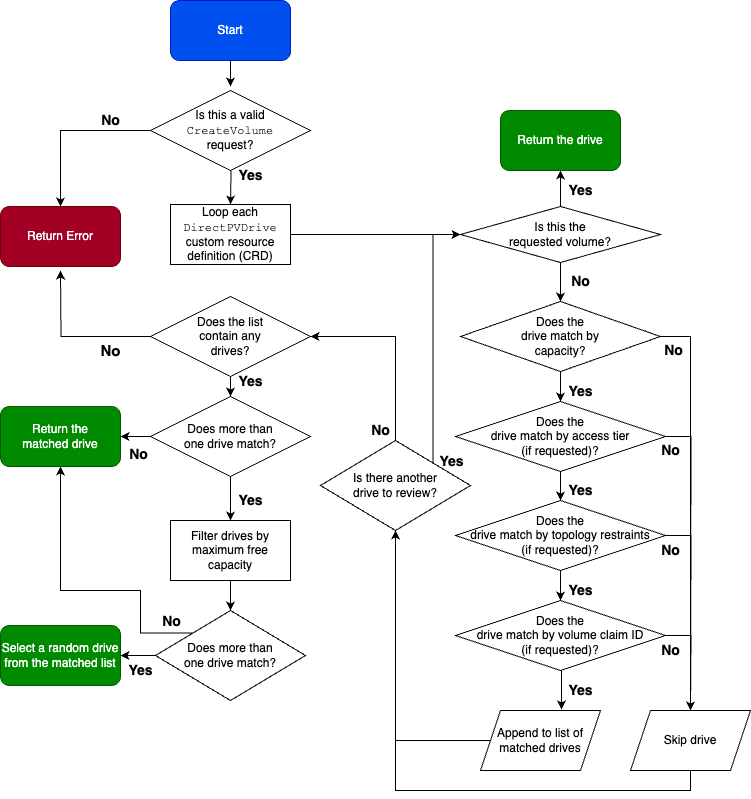

The diagram above was exported from draw.io. Its source (the exported page's mxGraphModel, read from the mxfile embedded in the PNG):
<mxGraphModel dx="1026" dy="684" grid="1" gridSize="10" guides="1" tooltips="1" connect="1" arrows="1" fold="1" page="1" pageScale="1" pageWidth="1100" pageHeight="850" background="none" math="0" shadow="0">
  <root>
    <mxCell id="0" />
    <mxCell id="1" parent="0" />
    <mxCell id="K4gwE6suFY-iHBLf-saf-21" value="&lt;font style=&quot;font-size: 14px;&quot;&gt;&lt;b&gt;Yes&lt;/b&gt;&lt;/font&gt;" style="edgeStyle=orthogonalEdgeStyle;rounded=0;orthogonalLoop=1;jettySize=auto;html=1;entryX=0.5;entryY=0;entryDx=0;entryDy=0;labelBackgroundColor=none;" parent="1" target="K4gwE6suFY-iHBLf-saf-5" edge="1">
      <mxGeometry y="20" relative="1" as="geometry">
        <mxPoint x="300" y="156" as="sourcePoint" />
        <mxPoint as="offset" />
      </mxGeometry>
    </mxCell>
    <mxCell id="K4gwE6suFY-iHBLf-saf-102" style="edgeStyle=orthogonalEdgeStyle;rounded=0;orthogonalLoop=1;jettySize=auto;html=1;entryX=0;entryY=0.5;entryDx=0;entryDy=0;" parent="1" source="K4gwE6suFY-iHBLf-saf-5" target="K4gwE6suFY-iHBLf-saf-94" edge="1">
      <mxGeometry relative="1" as="geometry" />
    </mxCell>
    <mxCell id="K4gwE6suFY-iHBLf-saf-5" value="Loop each &lt;font face=&quot;Courier New&quot;&gt;DirectPVDrive&lt;/font&gt; custom resource definition (CRD)" style="rounded=0;whiteSpace=wrap;html=1;" parent="1" vertex="1">
      <mxGeometry x="240" y="214" width="120" height="60" as="geometry" />
    </mxCell>
    <mxCell id="K4gwE6suFY-iHBLf-saf-29" value="&lt;font style=&quot;font-size: 14px;&quot;&gt;&lt;b&gt;Yes&lt;/b&gt;&lt;/font&gt;" style="edgeStyle=orthogonalEdgeStyle;rounded=0;orthogonalLoop=1;jettySize=auto;html=1;entryX=0.5;entryY=0;entryDx=0;entryDy=0;labelBackgroundColor=none;" parent="1" target="K4gwE6suFY-iHBLf-saf-52" edge="1">
      <mxGeometry y="20" relative="1" as="geometry">
        <mxPoint x="300" y="376" as="sourcePoint" />
        <mxPoint x="300" y="416" as="targetPoint" />
        <mxPoint as="offset" />
      </mxGeometry>
    </mxCell>
    <mxCell id="K4gwE6suFY-iHBLf-saf-59" style="edgeStyle=orthogonalEdgeStyle;rounded=0;orthogonalLoop=1;jettySize=auto;html=1;entryX=0.5;entryY=0;entryDx=0;entryDy=0;" parent="1" source="K4gwE6suFY-iHBLf-saf-30" target="K4gwE6suFY-iHBLf-saf-53" edge="1">
      <mxGeometry relative="1" as="geometry" />
    </mxCell>
    <mxCell id="K4gwE6suFY-iHBLf-saf-30" value="Filter drives by maximum free capacity" style="rounded=0;whiteSpace=wrap;html=1;" parent="1" vertex="1">
      <mxGeometry x="240" y="530" width="120" height="60" as="geometry" />
    </mxCell>
    <mxCell id="K4gwE6suFY-iHBLf-saf-45" style="edgeStyle=orthogonalEdgeStyle;rounded=0;orthogonalLoop=1;jettySize=auto;html=1;exitX=0.5;exitY=1;exitDx=0;exitDy=0;entryX=0.5;entryY=0;entryDx=0;entryDy=0;" parent="1" edge="1">
      <mxGeometry relative="1" as="geometry">
        <mxPoint x="300" y="80" as="sourcePoint" />
        <mxPoint x="300" y="96" as="targetPoint" />
      </mxGeometry>
    </mxCell>
    <mxCell id="K4gwE6suFY-iHBLf-saf-48" value="" style="edgeStyle=orthogonalEdgeStyle;rounded=0;orthogonalLoop=1;jettySize=auto;html=1;" parent="1" source="K4gwE6suFY-iHBLf-saf-47" edge="1">
      <mxGeometry relative="1" as="geometry">
        <mxPoint x="300" y="96" as="targetPoint" />
      </mxGeometry>
    </mxCell>
    <mxCell id="K4gwE6suFY-iHBLf-saf-47" value="Start" style="rounded=1;whiteSpace=wrap;html=1;fillColor=#0050ef;fontColor=#ffffff;strokeColor=#001DBC;" parent="1" vertex="1">
      <mxGeometry x="240" y="10" width="120" height="60" as="geometry" />
    </mxCell>
    <mxCell id="K4gwE6suFY-iHBLf-saf-67" value="&lt;font style=&quot;font-size: 14px;&quot;&gt;&lt;b&gt;No&lt;/b&gt;&lt;/font&gt;" style="edgeStyle=orthogonalEdgeStyle;rounded=0;orthogonalLoop=1;jettySize=auto;html=1;labelBackgroundColor=none;" parent="1" source="K4gwE6suFY-iHBLf-saf-49" target="K4gwE6suFY-iHBLf-saf-66" edge="1">
      <mxGeometry x="-0.5181" y="-10" relative="1" as="geometry">
        <mxPoint as="offset" />
      </mxGeometry>
    </mxCell>
    <mxCell id="K4gwE6suFY-iHBLf-saf-49" value="&lt;div&gt;Is this a valid &lt;font face=&quot;Courier New&quot;&gt;CreateVolume&lt;/font&gt; &lt;br&gt;&lt;/div&gt;&lt;div&gt;request?&lt;/div&gt;" style="rhombus;whiteSpace=wrap;html=1;" parent="1" vertex="1">
      <mxGeometry x="220" y="100" width="160" height="80" as="geometry" />
    </mxCell>
    <mxCell id="K4gwE6suFY-iHBLf-saf-68" value="&lt;font style=&quot;font-size: 15px;&quot;&gt;&lt;b&gt;No&lt;/b&gt;&lt;/font&gt;" style="edgeStyle=orthogonalEdgeStyle;rounded=0;orthogonalLoop=1;jettySize=auto;html=1;labelBackgroundColor=none;" parent="1" source="K4gwE6suFY-iHBLf-saf-51" edge="1">
      <mxGeometry x="-0.4855" y="14" relative="1" as="geometry">
        <mxPoint x="130" y="280" as="targetPoint" />
        <mxPoint as="offset" />
      </mxGeometry>
    </mxCell>
    <mxCell id="K4gwE6suFY-iHBLf-saf-51" value="Does the list &lt;br&gt;contain any &lt;br&gt;drives?" style="rhombus;whiteSpace=wrap;html=1;" parent="1" vertex="1">
      <mxGeometry x="220" y="306" width="160" height="80" as="geometry" />
    </mxCell>
    <mxCell id="K4gwE6suFY-iHBLf-saf-60" value="&lt;font style=&quot;font-size: 14px;&quot;&gt;&lt;b&gt;Yes&lt;/b&gt;&lt;/font&gt;" style="edgeStyle=orthogonalEdgeStyle;rounded=0;orthogonalLoop=1;jettySize=auto;html=1;labelBackgroundColor=none;" parent="1" source="K4gwE6suFY-iHBLf-saf-52" target="K4gwE6suFY-iHBLf-saf-30" edge="1">
      <mxGeometry x="0.0909" y="20" relative="1" as="geometry">
        <mxPoint as="offset" />
      </mxGeometry>
    </mxCell>
    <mxCell id="K4gwE6suFY-iHBLf-saf-71" value="No" style="edgeStyle=orthogonalEdgeStyle;rounded=0;orthogonalLoop=1;jettySize=auto;html=1;fontStyle=1;fontSize=14;" parent="1" source="K4gwE6suFY-iHBLf-saf-52" edge="1">
      <mxGeometry x="-0.3445" y="14" relative="1" as="geometry">
        <mxPoint x="190" y="446" as="targetPoint" />
        <mxPoint x="-2" y="4" as="offset" />
      </mxGeometry>
    </mxCell>
    <mxCell id="K4gwE6suFY-iHBLf-saf-72" value="" style="edgeStyle=orthogonalEdgeStyle;rounded=0;orthogonalLoop=1;jettySize=auto;html=1;" parent="1" source="K4gwE6suFY-iHBLf-saf-52" edge="1">
      <mxGeometry relative="1" as="geometry">
        <mxPoint x="190" y="446" as="targetPoint" />
      </mxGeometry>
    </mxCell>
    <mxCell id="K4gwE6suFY-iHBLf-saf-52" value="Does more than &lt;br&gt;one drive match?" style="rhombus;whiteSpace=wrap;html=1;" parent="1" vertex="1">
      <mxGeometry x="220" y="406" width="160" height="80" as="geometry" />
    </mxCell>
    <mxCell id="K4gwE6suFY-iHBLf-saf-70" value="&lt;b&gt;&lt;font style=&quot;font-size: 14px;&quot;&gt;No&lt;/font&gt;&lt;/b&gt;" style="edgeStyle=orthogonalEdgeStyle;rounded=0;orthogonalLoop=1;jettySize=auto;html=1;exitX=0;exitY=0;exitDx=0;exitDy=0;entryX=0.5;entryY=1;entryDx=0;entryDy=0;labelBackgroundColor=none;" parent="1" source="K4gwE6suFY-iHBLf-saf-53" edge="1">
      <mxGeometry x="-0.8495" y="-12" relative="1" as="geometry">
        <mxPoint x="130" y="476" as="targetPoint" />
        <Array as="points">
          <mxPoint x="210" y="643" />
          <mxPoint x="210" y="600" />
          <mxPoint x="130" y="600" />
        </Array>
        <mxPoint as="offset" />
      </mxGeometry>
    </mxCell>
    <mxCell id="K4gwE6suFY-iHBLf-saf-84" value="&lt;b&gt;&lt;font style=&quot;font-size: 14px;&quot;&gt;Yes&lt;/font&gt;&lt;/b&gt;" style="edgeStyle=orthogonalEdgeStyle;rounded=0;orthogonalLoop=1;jettySize=auto;html=1;labelBackgroundColor=none;" parent="1" source="K4gwE6suFY-iHBLf-saf-53" target="K4gwE6suFY-iHBLf-saf-74" edge="1">
      <mxGeometry x="0.1111" y="15" relative="1" as="geometry">
        <mxPoint as="offset" />
      </mxGeometry>
    </mxCell>
    <mxCell id="K4gwE6suFY-iHBLf-saf-53" value="Does more than &lt;br&gt;one drive match?" style="rhombus;whiteSpace=wrap;html=1;" parent="1" vertex="1">
      <mxGeometry x="225" y="620" width="150" height="90" as="geometry" />
    </mxCell>
    <mxCell id="K4gwE6suFY-iHBLf-saf-80" style="edgeStyle=orthogonalEdgeStyle;rounded=0;orthogonalLoop=1;jettySize=auto;html=1;entryX=0.5;entryY=1;entryDx=0;entryDy=0;" parent="1" source="K4gwE6suFY-iHBLf-saf-62" target="K4gwE6suFY-iHBLf-saf-63" edge="1">
      <mxGeometry relative="1" as="geometry">
        <mxPoint x="550" y="730" as="targetPoint" />
        <Array as="points">
          <mxPoint x="465" y="750" />
        </Array>
      </mxGeometry>
    </mxCell>
    <mxCell id="K4gwE6suFY-iHBLf-saf-62" value="Append to list of matched drives" style="shape=parallelogram;perimeter=parallelogramPerimeter;whiteSpace=wrap;html=1;fixedSize=1;" parent="1" vertex="1">
      <mxGeometry x="550" y="720" width="120" height="60" as="geometry" />
    </mxCell>
    <mxCell id="K4gwE6suFY-iHBLf-saf-83" value="&lt;b&gt;&lt;font style=&quot;font-size: 14px;&quot;&gt;No&lt;/font&gt;&lt;/b&gt;" style="edgeStyle=orthogonalEdgeStyle;rounded=0;orthogonalLoop=1;jettySize=auto;html=1;exitX=0.5;exitY=0;exitDx=0;exitDy=0;entryX=1;entryY=0.5;entryDx=0;entryDy=0;labelBackgroundColor=none;" parent="1" source="K4gwE6suFY-iHBLf-saf-63" target="K4gwE6suFY-iHBLf-saf-51" edge="1">
      <mxGeometry x="-0.8942" y="15" relative="1" as="geometry">
        <mxPoint as="offset" />
      </mxGeometry>
    </mxCell>
    <mxCell id="K4gwE6suFY-iHBLf-saf-109" value="&lt;b&gt;&lt;font style=&quot;font-size: 14px;&quot;&gt;Yes&lt;/font&gt;&lt;/b&gt;" style="edgeStyle=orthogonalEdgeStyle;rounded=0;orthogonalLoop=1;jettySize=auto;html=1;exitX=1;exitY=0;exitDx=0;exitDy=0;entryX=0;entryY=0.5;entryDx=0;entryDy=0;labelBackgroundColor=none;" parent="1" source="K4gwE6suFY-iHBLf-saf-63" target="K4gwE6suFY-iHBLf-saf-94" edge="1">
      <mxGeometry x="-0.9805" y="-17" relative="1" as="geometry">
        <mxPoint x="1" as="offset" />
      </mxGeometry>
    </mxCell>
    <mxCell id="K4gwE6suFY-iHBLf-saf-63" value="Is there another&lt;br&gt;drive to review?" style="rhombus;whiteSpace=wrap;html=1;" parent="1" vertex="1">
      <mxGeometry x="390" y="450" width="150" height="90" as="geometry" />
    </mxCell>
    <mxCell id="K4gwE6suFY-iHBLf-saf-64" value="Return the drive" style="rounded=1;whiteSpace=wrap;html=1;fillColor=#008a00;fontColor=#ffffff;strokeColor=#005700;" parent="1" vertex="1">
      <mxGeometry x="570" y="120" width="120" height="60" as="geometry" />
    </mxCell>
    <mxCell id="K4gwE6suFY-iHBLf-saf-66" value="Return Error" style="rounded=1;whiteSpace=wrap;html=1;fillColor=#a20025;fontColor=#ffffff;strokeColor=#6F0000;" parent="1" vertex="1">
      <mxGeometry x="70" y="216" width="120" height="60" as="geometry" />
    </mxCell>
    <mxCell id="K4gwE6suFY-iHBLf-saf-73" value="Return the &lt;br&gt;matched drive" style="rounded=1;whiteSpace=wrap;html=1;fillColor=#008a00;fontColor=#ffffff;strokeColor=#005700;" parent="1" vertex="1">
      <mxGeometry x="70" y="416" width="120" height="60" as="geometry" />
    </mxCell>
    <mxCell id="K4gwE6suFY-iHBLf-saf-74" value="Select a random drive from the matched list" style="rounded=1;whiteSpace=wrap;html=1;fillColor=#008a00;fontColor=#ffffff;strokeColor=#005700;" parent="1" vertex="1">
      <mxGeometry x="70" y="635" width="120" height="60" as="geometry" />
    </mxCell>
    <mxCell id="K4gwE6suFY-iHBLf-saf-81" style="edgeStyle=orthogonalEdgeStyle;rounded=0;orthogonalLoop=1;jettySize=auto;html=1;exitX=0.5;exitY=1;exitDx=0;exitDy=0;entryX=0.5;entryY=1;entryDx=0;entryDy=0;" parent="1" source="K4gwE6suFY-iHBLf-saf-75" target="K4gwE6suFY-iHBLf-saf-63" edge="1">
      <mxGeometry relative="1" as="geometry">
        <Array as="points">
          <mxPoint x="760" y="800" />
          <mxPoint x="465" y="800" />
        </Array>
      </mxGeometry>
    </mxCell>
    <mxCell id="K4gwE6suFY-iHBLf-saf-75" value="Skip drive" style="shape=parallelogram;perimeter=parallelogramPerimeter;whiteSpace=wrap;html=1;fixedSize=1;" parent="1" vertex="1">
      <mxGeometry x="700" y="720" width="120" height="60" as="geometry" />
    </mxCell>
    <mxCell id="K4gwE6suFY-iHBLf-saf-96" value="&lt;font style=&quot;font-size: 14px;&quot;&gt;&lt;b&gt;Yes&lt;/b&gt;&lt;/font&gt;" style="edgeStyle=orthogonalEdgeStyle;rounded=0;orthogonalLoop=1;jettySize=auto;html=1;labelBackgroundColor=none;" parent="1" source="K4gwE6suFY-iHBLf-saf-94" target="K4gwE6suFY-iHBLf-saf-64" edge="1">
      <mxGeometry x="0.0909" y="-20" relative="1" as="geometry">
        <mxPoint as="offset" />
      </mxGeometry>
    </mxCell>
    <mxCell id="K4gwE6suFY-iHBLf-saf-99" value="&lt;b&gt;&lt;font style=&quot;font-size: 14px;&quot;&gt;No&lt;/font&gt;&lt;/b&gt;" style="edgeStyle=orthogonalEdgeStyle;rounded=0;orthogonalLoop=1;jettySize=auto;html=1;labelBackgroundColor=none;" parent="1" source="K4gwE6suFY-iHBLf-saf-94" target="K4gwE6suFY-iHBLf-saf-98" edge="1">
      <mxGeometry x="0.0244" y="20" relative="1" as="geometry">
        <mxPoint as="offset" />
      </mxGeometry>
    </mxCell>
    <mxCell id="K4gwE6suFY-iHBLf-saf-94" value="Is this the &lt;br&gt;requested volume?" style="rhombus;whiteSpace=wrap;html=1;" parent="1" vertex="1">
      <mxGeometry x="530" y="216" width="200" height="56" as="geometry" />
    </mxCell>
    <mxCell id="K4gwE6suFY-iHBLf-saf-103" value="&lt;b&gt;&lt;font style=&quot;font-size: 14px;&quot;&gt;No&lt;/font&gt;&lt;/b&gt;" style="edgeStyle=orthogonalEdgeStyle;rounded=0;orthogonalLoop=1;jettySize=auto;html=1;entryX=0.5;entryY=0;entryDx=0;entryDy=0;labelBackgroundColor=none;" parent="1" source="K4gwE6suFY-iHBLf-saf-98" target="K4gwE6suFY-iHBLf-saf-75" edge="1">
      <mxGeometry x="-0.9342" y="-14" relative="1" as="geometry">
        <Array as="points">
          <mxPoint x="760" y="346" />
        </Array>
        <mxPoint as="offset" />
      </mxGeometry>
    </mxCell>
    <mxCell id="K4gwE6suFY-iHBLf-saf-107" value="&lt;font style=&quot;font-size: 14px;&quot;&gt;&lt;b&gt;Yes&lt;/b&gt;&lt;/font&gt;" style="edgeStyle=orthogonalEdgeStyle;rounded=0;orthogonalLoop=1;jettySize=auto;html=1;labelBackgroundColor=none;" parent="1" source="K4gwE6suFY-iHBLf-saf-98" target="K4gwE6suFY-iHBLf-saf-100" edge="1">
      <mxGeometry x="0.6" y="20" relative="1" as="geometry">
        <mxPoint as="offset" />
      </mxGeometry>
    </mxCell>
    <mxCell id="K4gwE6suFY-iHBLf-saf-98" value="Does the &lt;br&gt;drive match by &lt;br&gt;capacity?" style="rhombus;whiteSpace=wrap;html=1;" parent="1" vertex="1">
      <mxGeometry x="530" y="311" width="200" height="70" as="geometry" />
    </mxCell>
    <mxCell id="K4gwE6suFY-iHBLf-saf-106" value="&lt;font style=&quot;font-size: 14px;&quot;&gt;&lt;b&gt;Yes&lt;/b&gt;&lt;/font&gt;" style="edgeStyle=orthogonalEdgeStyle;rounded=0;orthogonalLoop=1;jettySize=auto;html=1;labelBackgroundColor=none;" parent="1" source="K4gwE6suFY-iHBLf-saf-100" target="K4gwE6suFY-iHBLf-saf-101" edge="1">
      <mxGeometry x="0.6078" y="20" relative="1" as="geometry">
        <mxPoint as="offset" />
      </mxGeometry>
    </mxCell>
    <mxCell id="8ORUdwVicCLlaB_jwYl--5" value="&lt;font style=&quot;font-size: 14px;&quot;&gt;No&lt;/font&gt;" style="edgeStyle=orthogonalEdgeStyle;rounded=0;orthogonalLoop=1;jettySize=auto;html=1;exitX=1;exitY=0.5;exitDx=0;exitDy=0;fontStyle=1;fontSize=12;" edge="1" parent="1" source="K4gwE6suFY-iHBLf-saf-100">
      <mxGeometry x="-0.9666" y="-14" relative="1" as="geometry">
        <mxPoint x="760" y="720" as="targetPoint" />
        <mxPoint as="offset" />
      </mxGeometry>
    </mxCell>
    <mxCell id="K4gwE6suFY-iHBLf-saf-100" value="Does the&lt;br&gt; drive match by access tier &lt;br&gt;(if requested)?" style="rhombus;whiteSpace=wrap;html=1;" parent="1" vertex="1">
      <mxGeometry x="525" y="411" width="210" height="70" as="geometry" />
    </mxCell>
    <mxCell id="8ORUdwVicCLlaB_jwYl--3" value="Yes" style="edgeStyle=orthogonalEdgeStyle;rounded=0;orthogonalLoop=1;jettySize=auto;html=1;exitX=0.5;exitY=1;exitDx=0;exitDy=0;entryX=0.5;entryY=0;entryDx=0;entryDy=0;fontSize=14;fontStyle=1;labelBackgroundColor=none;" edge="1" parent="1" source="K4gwE6suFY-iHBLf-saf-101" target="8ORUdwVicCLlaB_jwYl--1">
      <mxGeometry x="0.3333" y="20" relative="1" as="geometry">
        <mxPoint as="offset" />
      </mxGeometry>
    </mxCell>
    <mxCell id="8ORUdwVicCLlaB_jwYl--6" value="No" style="edgeStyle=orthogonalEdgeStyle;rounded=0;orthogonalLoop=1;jettySize=auto;html=1;exitX=1;exitY=0.5;exitDx=0;exitDy=0;labelBackgroundColor=none;fontStyle=1;fontSize=14;" edge="1" parent="1" source="K4gwE6suFY-iHBLf-saf-101">
      <mxGeometry x="-0.9501" y="-15" relative="1" as="geometry">
        <mxPoint x="760" y="720" as="targetPoint" />
        <mxPoint as="offset" />
      </mxGeometry>
    </mxCell>
    <mxCell id="8ORUdwVicCLlaB_jwYl--10" value="" style="edgeStyle=orthogonalEdgeStyle;rounded=0;orthogonalLoop=1;jettySize=auto;html=1;" edge="1" parent="1" source="K4gwE6suFY-iHBLf-saf-101" target="8ORUdwVicCLlaB_jwYl--1">
      <mxGeometry relative="1" as="geometry" />
    </mxCell>
    <mxCell id="K4gwE6suFY-iHBLf-saf-101" value="Does the&lt;br&gt; drive match by topology restraints &lt;br&gt;(if requested)?" style="rhombus;whiteSpace=wrap;html=1;" parent="1" vertex="1">
      <mxGeometry x="525" y="510" width="210" height="70" as="geometry" />
    </mxCell>
    <mxCell id="8ORUdwVicCLlaB_jwYl--4" value="&lt;span style=&quot;font-size: 14px;&quot;&gt;&lt;font style=&quot;font-size: 14px;&quot;&gt;Yes&lt;/font&gt;&lt;/span&gt;" style="edgeStyle=orthogonalEdgeStyle;rounded=0;orthogonalLoop=1;jettySize=auto;html=1;exitX=0.5;exitY=1;exitDx=0;exitDy=0;entryX=0.675;entryY=-0.017;entryDx=0;entryDy=0;entryPerimeter=0;labelBackgroundColor=none;fontSize=14;fontStyle=1" edge="1" parent="1" source="8ORUdwVicCLlaB_jwYl--1" target="K4gwE6suFY-iHBLf-saf-62">
      <mxGeometry x="0.0505" y="19" relative="1" as="geometry">
        <mxPoint as="offset" />
      </mxGeometry>
    </mxCell>
    <mxCell id="8ORUdwVicCLlaB_jwYl--7" value="No" style="edgeStyle=orthogonalEdgeStyle;rounded=0;orthogonalLoop=1;jettySize=auto;html=1;exitX=1;exitY=0.5;exitDx=0;exitDy=0;labelBackgroundColor=none;fontStyle=1;fontSize=14;" edge="1" parent="1" source="8ORUdwVicCLlaB_jwYl--1">
      <mxGeometry x="-0.9005" y="-15" relative="1" as="geometry">
        <mxPoint x="760" y="720" as="targetPoint" />
        <mxPoint as="offset" />
      </mxGeometry>
    </mxCell>
    <mxCell id="8ORUdwVicCLlaB_jwYl--1" value="Does the&lt;br&gt; drive match by volume claim ID&lt;br&gt;(if requested)?" style="rhombus;whiteSpace=wrap;html=1;" vertex="1" parent="1">
      <mxGeometry x="525" y="610" width="210" height="70" as="geometry" />
    </mxCell>
  </root>
</mxGraphModel>